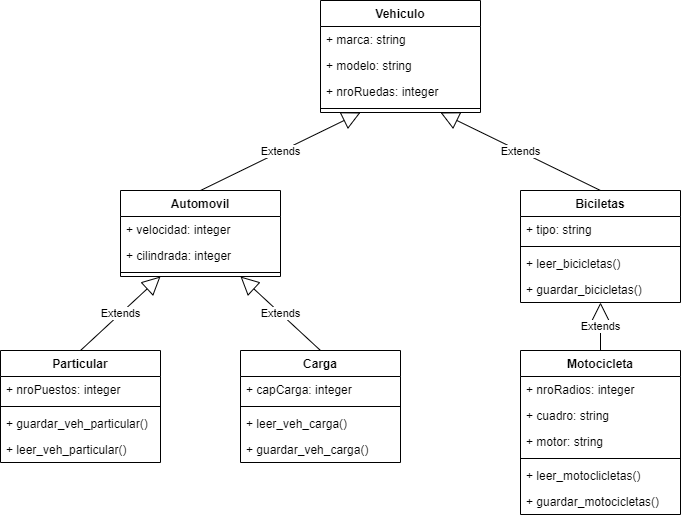

The diagram above was exported from draw.io. Its source (the exported page's mxGraphModel, read from the mxfile embedded in the PNG):
<mxGraphModel dx="740" dy="563" grid="1" gridSize="10" guides="1" tooltips="1" connect="1" arrows="1" fold="1" page="1" pageScale="1" pageWidth="827" pageHeight="1169" math="0" shadow="0">
  <root>
    <mxCell id="0" />
    <mxCell id="1" parent="0" />
    <mxCell id="2" value="Vehiculo" style="swimlane;fontStyle=1;align=center;verticalAlign=top;childLayout=stackLayout;horizontal=1;startSize=26;horizontalStack=0;resizeParent=1;resizeParentMax=0;resizeLast=0;collapsible=1;marginBottom=0;" parent="1" vertex="1">
      <mxGeometry x="400" y="160" width="160" height="112" as="geometry">
        <mxRectangle x="280" y="80" width="90" height="30" as="alternateBounds" />
      </mxGeometry>
    </mxCell>
    <mxCell id="3" value="+ marca: string" style="text;strokeColor=none;fillColor=none;align=left;verticalAlign=top;spacingLeft=4;spacingRight=4;overflow=hidden;rotatable=0;points=[[0,0.5],[1,0.5]];portConstraint=eastwest;" parent="2" vertex="1">
      <mxGeometry y="26" width="160" height="26" as="geometry" />
    </mxCell>
    <mxCell id="12" value="+ modelo: string" style="text;strokeColor=none;fillColor=none;align=left;verticalAlign=top;spacingLeft=4;spacingRight=4;overflow=hidden;rotatable=0;points=[[0,0.5],[1,0.5]];portConstraint=eastwest;" parent="2" vertex="1">
      <mxGeometry y="52" width="160" height="26" as="geometry" />
    </mxCell>
    <mxCell id="13" value="+ nroRuedas: integer" style="text;strokeColor=none;fillColor=none;align=left;verticalAlign=top;spacingLeft=4;spacingRight=4;overflow=hidden;rotatable=0;points=[[0,0.5],[1,0.5]];portConstraint=eastwest;" parent="2" vertex="1">
      <mxGeometry y="78" width="160" height="26" as="geometry" />
    </mxCell>
    <mxCell id="4" value="" style="line;strokeWidth=1;fillColor=none;align=left;verticalAlign=middle;spacingTop=-1;spacingLeft=3;spacingRight=3;rotatable=0;labelPosition=right;points=[];portConstraint=eastwest;strokeColor=inherit;" parent="2" vertex="1">
      <mxGeometry y="104" width="160" height="8" as="geometry" />
    </mxCell>
    <mxCell id="15" value="Automovil" style="swimlane;fontStyle=1;align=center;verticalAlign=top;childLayout=stackLayout;horizontal=1;startSize=26;horizontalStack=0;resizeParent=1;resizeParentMax=0;resizeLast=0;collapsible=1;marginBottom=0;" parent="1" vertex="1">
      <mxGeometry x="200" y="350" width="160" height="86" as="geometry">
        <mxRectangle x="280" y="360" width="100" height="30" as="alternateBounds" />
      </mxGeometry>
    </mxCell>
    <mxCell id="16" value="+ velocidad: integer" style="text;strokeColor=none;fillColor=none;align=left;verticalAlign=top;spacingLeft=4;spacingRight=4;overflow=hidden;rotatable=0;points=[[0,0.5],[1,0.5]];portConstraint=eastwest;" parent="15" vertex="1">
      <mxGeometry y="26" width="160" height="26" as="geometry" />
    </mxCell>
    <mxCell id="20" value="+ cilindrada: integer" style="text;strokeColor=none;fillColor=none;align=left;verticalAlign=top;spacingLeft=4;spacingRight=4;overflow=hidden;rotatable=0;points=[[0,0.5],[1,0.5]];portConstraint=eastwest;" parent="15" vertex="1">
      <mxGeometry y="52" width="160" height="26" as="geometry" />
    </mxCell>
    <mxCell id="17" value="" style="line;strokeWidth=1;fillColor=none;align=left;verticalAlign=middle;spacingTop=-1;spacingLeft=3;spacingRight=3;rotatable=0;labelPosition=right;points=[];portConstraint=eastwest;strokeColor=inherit;" parent="15" vertex="1">
      <mxGeometry y="78" width="160" height="8" as="geometry" />
    </mxCell>
    <mxCell id="19" value="Extends" style="endArrow=block;endSize=16;endFill=0;html=1;entryX=0.25;entryY=1;entryDx=0;entryDy=0;exitX=0.5;exitY=0;exitDx=0;exitDy=0;" parent="1" source="15" target="2" edge="1">
      <mxGeometry width="160" relative="1" as="geometry">
        <mxPoint x="290" y="320" as="sourcePoint" />
        <mxPoint x="450" y="320" as="targetPoint" />
      </mxGeometry>
    </mxCell>
    <mxCell id="21" value="Particular" style="swimlane;fontStyle=1;align=center;verticalAlign=top;childLayout=stackLayout;horizontal=1;startSize=26;horizontalStack=0;resizeParent=1;resizeParentMax=0;resizeLast=0;collapsible=1;marginBottom=0;" parent="1" vertex="1">
      <mxGeometry x="80" y="510" width="160" height="112" as="geometry">
        <mxRectangle x="120" y="552" width="100" height="30" as="alternateBounds" />
      </mxGeometry>
    </mxCell>
    <mxCell id="22" value="+ nroPuestos: integer" style="text;strokeColor=none;fillColor=none;align=left;verticalAlign=top;spacingLeft=4;spacingRight=4;overflow=hidden;rotatable=0;points=[[0,0.5],[1,0.5]];portConstraint=eastwest;" parent="21" vertex="1">
      <mxGeometry y="26" width="160" height="26" as="geometry" />
    </mxCell>
    <mxCell id="24" value="" style="line;strokeWidth=1;fillColor=none;align=left;verticalAlign=middle;spacingTop=-1;spacingLeft=3;spacingRight=3;rotatable=0;labelPosition=right;points=[];portConstraint=eastwest;strokeColor=inherit;" parent="21" vertex="1">
      <mxGeometry y="52" width="160" height="8" as="geometry" />
    </mxCell>
    <mxCell id="61" value="+ guardar_veh_particular()" style="text;strokeColor=none;fillColor=none;align=left;verticalAlign=top;spacingLeft=4;spacingRight=4;overflow=hidden;rotatable=0;points=[[0,0.5],[1,0.5]];portConstraint=eastwest;labelBackgroundColor=none;" vertex="1" parent="21">
      <mxGeometry y="60" width="160" height="26" as="geometry" />
    </mxCell>
    <mxCell id="58" value="+ leer_veh_particular()" style="text;strokeColor=none;fillColor=none;align=left;verticalAlign=top;spacingLeft=4;spacingRight=4;overflow=hidden;rotatable=0;points=[[0,0.5],[1,0.5]];portConstraint=eastwest;labelBackgroundColor=none;" vertex="1" parent="21">
      <mxGeometry y="86" width="160" height="26" as="geometry" />
    </mxCell>
    <mxCell id="27" value="Carga" style="swimlane;fontStyle=1;align=center;verticalAlign=top;childLayout=stackLayout;horizontal=1;startSize=26;horizontalStack=0;resizeParent=1;resizeParentMax=0;resizeLast=0;collapsible=1;marginBottom=0;" parent="1" vertex="1">
      <mxGeometry x="320" y="510" width="160" height="112" as="geometry">
        <mxRectangle x="440" y="552" width="70" height="30" as="alternateBounds" />
      </mxGeometry>
    </mxCell>
    <mxCell id="28" value="+ capCarga: integer" style="text;strokeColor=none;fillColor=none;align=left;verticalAlign=top;spacingLeft=4;spacingRight=4;overflow=hidden;rotatable=0;points=[[0,0.5],[1,0.5]];portConstraint=eastwest;" parent="27" vertex="1">
      <mxGeometry y="26" width="160" height="26" as="geometry" />
    </mxCell>
    <mxCell id="30" value="" style="line;strokeWidth=1;fillColor=none;align=left;verticalAlign=middle;spacingTop=-1;spacingLeft=3;spacingRight=3;rotatable=0;labelPosition=right;points=[];portConstraint=eastwest;strokeColor=inherit;" parent="27" vertex="1">
      <mxGeometry y="52" width="160" height="8" as="geometry" />
    </mxCell>
    <mxCell id="69" value="+ leer_veh_carga()" style="text;strokeColor=none;fillColor=none;align=left;verticalAlign=top;spacingLeft=4;spacingRight=4;overflow=hidden;rotatable=0;points=[[0,0.5],[1,0.5]];portConstraint=eastwest;labelBackgroundColor=none;" vertex="1" parent="27">
      <mxGeometry y="60" width="160" height="26" as="geometry" />
    </mxCell>
    <mxCell id="68" value="+ guardar_veh_carga()" style="text;strokeColor=none;fillColor=none;align=left;verticalAlign=top;spacingLeft=4;spacingRight=4;overflow=hidden;rotatable=0;points=[[0,0.5],[1,0.5]];portConstraint=eastwest;labelBackgroundColor=none;" vertex="1" parent="27">
      <mxGeometry y="86" width="160" height="26" as="geometry" />
    </mxCell>
    <mxCell id="33" value="Extends" style="endArrow=block;endSize=16;endFill=0;html=1;entryX=0.25;entryY=1;entryDx=0;entryDy=0;exitX=0.5;exitY=0;exitDx=0;exitDy=0;" parent="1" source="21" target="15" edge="1">
      <mxGeometry width="160" relative="1" as="geometry">
        <mxPoint x="-80" y="540" as="sourcePoint" />
        <mxPoint x="40.6400000000001" y="462.33799999999997" as="targetPoint" />
      </mxGeometry>
    </mxCell>
    <mxCell id="34" value="Extends" style="endArrow=block;endSize=16;endFill=0;html=1;exitX=0.5;exitY=0;exitDx=0;exitDy=0;entryX=0.75;entryY=1;entryDx=0;entryDy=0;" parent="1" source="27" target="15" edge="1">
      <mxGeometry width="160" relative="1" as="geometry">
        <mxPoint x="50" y="420" as="sourcePoint" />
        <mxPoint x="119.83999999999992" y="462.33799999999997" as="targetPoint" />
      </mxGeometry>
    </mxCell>
    <mxCell id="35" value="Biciletas" style="swimlane;fontStyle=1;align=center;verticalAlign=top;childLayout=stackLayout;horizontal=1;startSize=26;horizontalStack=0;resizeParent=1;resizeParentMax=0;resizeLast=0;collapsible=1;marginBottom=0;" parent="1" vertex="1">
      <mxGeometry x="600" y="350" width="160" height="112" as="geometry" />
    </mxCell>
    <mxCell id="36" value="+ tipo: string" style="text;strokeColor=none;fillColor=none;align=left;verticalAlign=top;spacingLeft=4;spacingRight=4;overflow=hidden;rotatable=0;points=[[0,0.5],[1,0.5]];portConstraint=eastwest;" parent="35" vertex="1">
      <mxGeometry y="26" width="160" height="26" as="geometry" />
    </mxCell>
    <mxCell id="37" value="" style="line;strokeWidth=1;fillColor=none;align=left;verticalAlign=middle;spacingTop=-1;spacingLeft=3;spacingRight=3;rotatable=0;labelPosition=right;points=[];portConstraint=eastwest;strokeColor=inherit;" parent="35" vertex="1">
      <mxGeometry y="52" width="160" height="8" as="geometry" />
    </mxCell>
    <mxCell id="65" value="+ leer_bicicletas()" style="text;strokeColor=none;fillColor=none;align=left;verticalAlign=top;spacingLeft=4;spacingRight=4;overflow=hidden;rotatable=0;points=[[0,0.5],[1,0.5]];portConstraint=eastwest;labelBackgroundColor=none;" vertex="1" parent="35">
      <mxGeometry y="60" width="160" height="26" as="geometry" />
    </mxCell>
    <mxCell id="64" value="+ guardar_bicicletas()" style="text;strokeColor=none;fillColor=none;align=left;verticalAlign=top;spacingLeft=4;spacingRight=4;overflow=hidden;rotatable=0;points=[[0,0.5],[1,0.5]];portConstraint=eastwest;labelBackgroundColor=none;" vertex="1" parent="35">
      <mxGeometry y="86" width="160" height="26" as="geometry" />
    </mxCell>
    <mxCell id="44" value="Extends" style="endArrow=block;endSize=16;endFill=0;html=1;entryX=0.75;entryY=1;entryDx=0;entryDy=0;exitX=0.5;exitY=0;exitDx=0;exitDy=0;" parent="1" source="35" target="2" edge="1">
      <mxGeometry width="160" relative="1" as="geometry">
        <mxPoint x="250" y="330" as="sourcePoint" />
        <mxPoint x="410" y="330" as="targetPoint" />
      </mxGeometry>
    </mxCell>
    <mxCell id="46" value="Motocicleta" style="swimlane;fontStyle=1;align=center;verticalAlign=top;childLayout=stackLayout;horizontal=1;startSize=26;horizontalStack=0;resizeParent=1;resizeParentMax=0;resizeLast=0;collapsible=1;marginBottom=0;" parent="1" vertex="1">
      <mxGeometry x="600" y="510" width="160" height="164" as="geometry" />
    </mxCell>
    <mxCell id="47" value="+ nroRadios: integer" style="text;strokeColor=none;fillColor=none;align=left;verticalAlign=top;spacingLeft=4;spacingRight=4;overflow=hidden;rotatable=0;points=[[0,0.5],[1,0.5]];portConstraint=eastwest;" parent="46" vertex="1">
      <mxGeometry y="26" width="160" height="26" as="geometry" />
    </mxCell>
    <mxCell id="51" value="+ cuadro: string" style="text;strokeColor=none;fillColor=none;align=left;verticalAlign=top;spacingLeft=4;spacingRight=4;overflow=hidden;rotatable=0;points=[[0,0.5],[1,0.5]];portConstraint=eastwest;" parent="46" vertex="1">
      <mxGeometry y="52" width="160" height="26" as="geometry" />
    </mxCell>
    <mxCell id="52" value="+ motor: string" style="text;strokeColor=none;fillColor=none;align=left;verticalAlign=top;spacingLeft=4;spacingRight=4;overflow=hidden;rotatable=0;points=[[0,0.5],[1,0.5]];portConstraint=eastwest;" parent="46" vertex="1">
      <mxGeometry y="78" width="160" height="26" as="geometry" />
    </mxCell>
    <mxCell id="48" value="" style="line;strokeWidth=1;fillColor=none;align=left;verticalAlign=middle;spacingTop=-1;spacingLeft=3;spacingRight=3;rotatable=0;labelPosition=right;points=[];portConstraint=eastwest;strokeColor=inherit;" parent="46" vertex="1">
      <mxGeometry y="104" width="160" height="8" as="geometry" />
    </mxCell>
    <mxCell id="67" value="+ leer_motoclicletas()" style="text;strokeColor=none;fillColor=none;align=left;verticalAlign=top;spacingLeft=4;spacingRight=4;overflow=hidden;rotatable=0;points=[[0,0.5],[1,0.5]];portConstraint=eastwest;labelBackgroundColor=none;" vertex="1" parent="46">
      <mxGeometry y="112" width="160" height="26" as="geometry" />
    </mxCell>
    <mxCell id="66" value="+ guardar_motocicletas()" style="text;strokeColor=none;fillColor=none;align=left;verticalAlign=top;spacingLeft=4;spacingRight=4;overflow=hidden;rotatable=0;points=[[0,0.5],[1,0.5]];portConstraint=eastwest;labelBackgroundColor=none;" vertex="1" parent="46">
      <mxGeometry y="138" width="160" height="26" as="geometry" />
    </mxCell>
    <mxCell id="50" value="Extends" style="endArrow=block;endSize=16;endFill=0;html=1;exitX=0.5;exitY=0;exitDx=0;exitDy=0;entryX=0.5;entryY=1;entryDx=0;entryDy=0;" parent="1" source="46" target="35" edge="1">
      <mxGeometry width="160" relative="1" as="geometry">
        <mxPoint x="200" y="400" as="sourcePoint" />
        <mxPoint x="560" y="440.0039999999999" as="targetPoint" />
      </mxGeometry>
    </mxCell>
  </root>
</mxGraphModel>